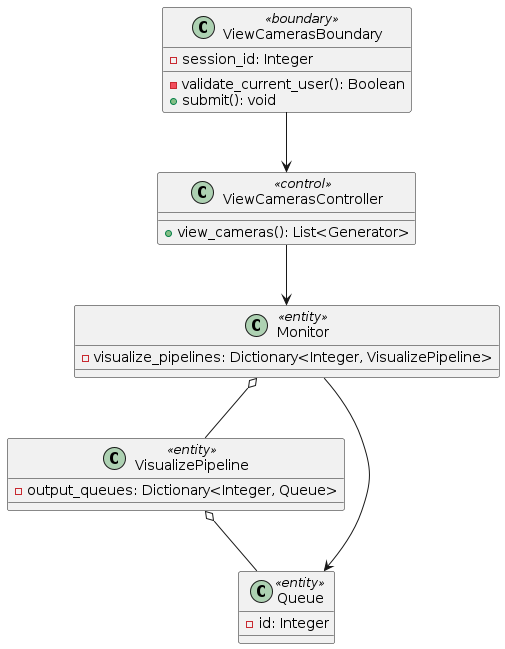

The diagram above was rendered by PlantUML. Its source (embedded in the PNG):
@startuml

class ViewCamerasBoundary <<boundary>> {
    - session_id: Integer

    - validate_current_user(): Boolean
    + submit(): void
}

class ViewCamerasController <<control>> {

    + view_cameras(): List<Generator>
    
}

class Monitor <<entity>> {
    - visualize_pipelines: Dictionary<Integer, VisualizePipeline>
}

class VisualizePipeline <<entity>> {
    - output_queues: Dictionary<Integer, Queue>
}

class Queue <<entity>> {
    - id: Integer
}

ViewCamerasBoundary --> ViewCamerasController
ViewCamerasController --> Monitor
Monitor o-- VisualizePipeline
Monitor --> Queue
VisualizePipeline o-- Queue

@enduml